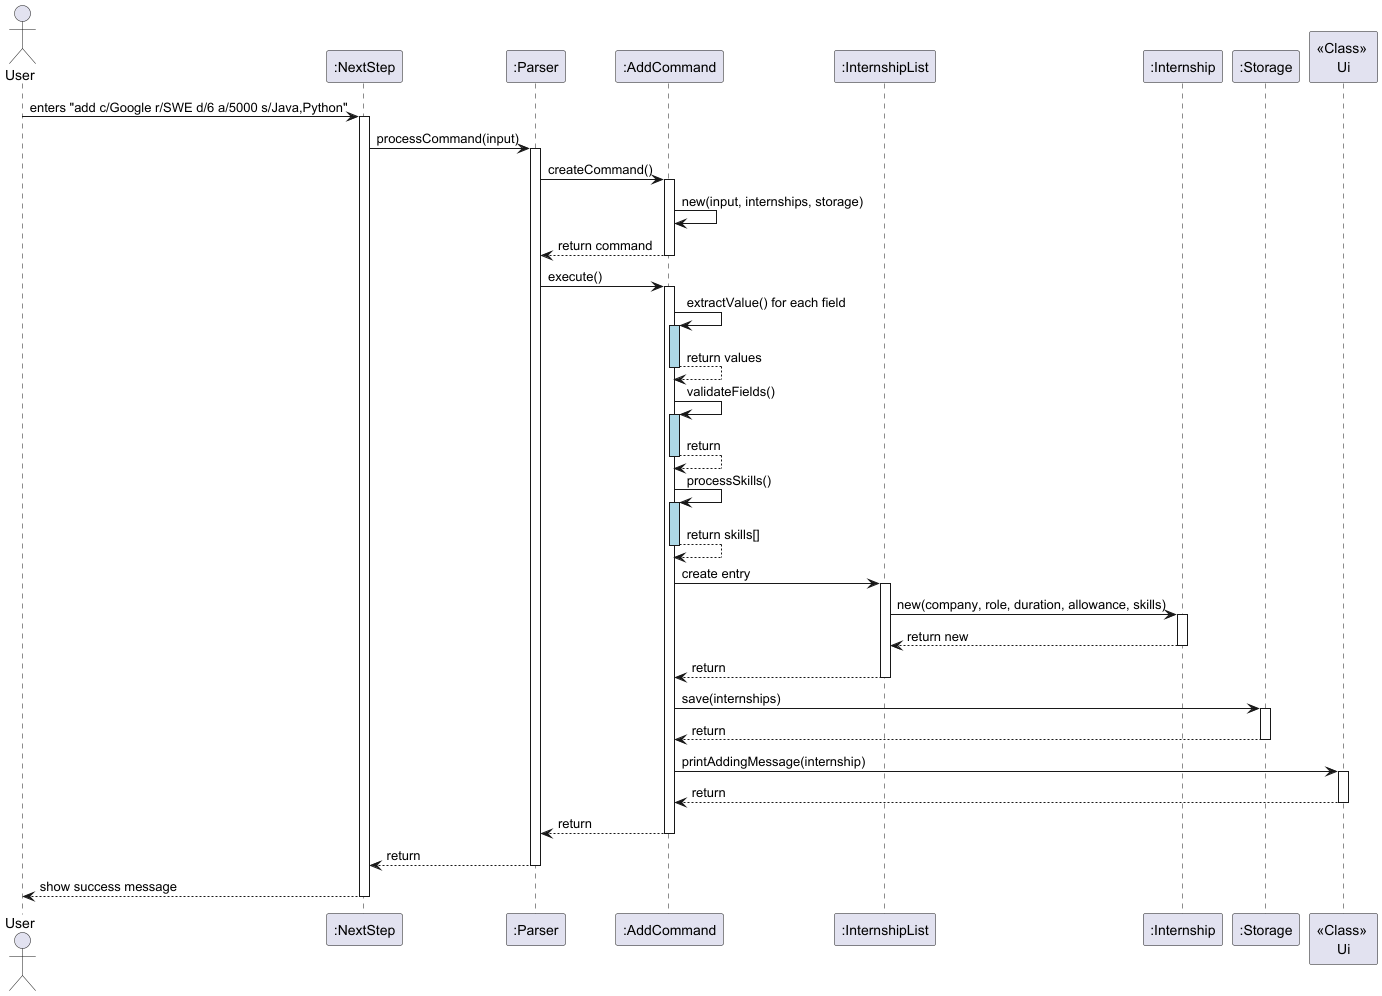

The diagram above was rendered by PlantUML. Its source (embedded in the PNG):
@startuml
'https://plantuml.com/sequence-diagram

actor User
participant ":NextStep" as NextStep
participant ":Parser" as Parser
participant ":AddCommand" as AddCommand
participant ":InternshipList" as InternshipList
participant ":Internship" as Internship
participant ":Storage" as Storage
participant "<<Class>> \nUi" as Ui

User -> NextStep : enters "add c/Google r/SWE d/6 a/5000 s/Java,Python"
activate NextStep

NextStep -> Parser : processCommand(input)
activate Parser

Parser -> AddCommand : createCommand()
activate AddCommand
AddCommand -> AddCommand : new(input, internships, storage)
AddCommand --> Parser : return command
deactivate AddCommand

Parser -> AddCommand : execute()
activate AddCommand

AddCommand -> AddCommand : extractValue() for each field
activate AddCommand #lightblue
AddCommand --> AddCommand : return values
deactivate AddCommand

AddCommand -> AddCommand : validateFields()
activate AddCommand #lightblue
AddCommand --> AddCommand : return
deactivate AddCommand

AddCommand -> AddCommand : processSkills()
activate AddCommand #lightblue
AddCommand --> AddCommand : return skills[]
deactivate AddCommand

AddCommand -> InternshipList : create entry
activate InternshipList
InternshipList -> Internship : new(company, role, duration, allowance, skills)
activate Internship
Internship --> InternshipList : return new
deactivate Internship
InternshipList --> AddCommand : return
deactivate InternshipList

AddCommand -> Storage : save(internships)
activate Storage
Storage --> AddCommand : return
deactivate Storage

AddCommand -> Ui : printAddingMessage(internship)
activate Ui
Ui --> AddCommand : return
deactivate Ui

AddCommand --> Parser : return
deactivate AddCommand

Parser --> NextStep : return
deactivate Parser

NextStep --> User : show success message
deactivate NextStep
@enduml